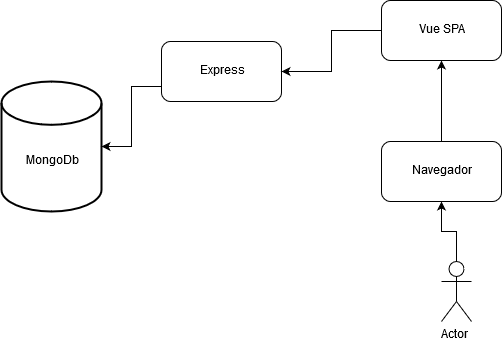

The diagram above was exported from draw.io. Its source (the exported page's mxGraphModel, read from the mxfile embedded in the PNG):
<mxGraphModel dx="1027" dy="448" grid="1" gridSize="10" guides="1" tooltips="1" connect="1" arrows="1" fold="1" page="1" pageScale="1" pageWidth="827" pageHeight="1169" math="0" shadow="0">
  <root>
    <mxCell id="gPeLCEUyb5PO2amIPDrz-0" />
    <mxCell id="gPeLCEUyb5PO2amIPDrz-1" parent="gPeLCEUyb5PO2amIPDrz-0" />
    <mxCell id="gPeLCEUyb5PO2amIPDrz-2" value="" style="strokeWidth=2;html=1;shape=mxgraph.flowchart.database;whiteSpace=wrap;" vertex="1" parent="gPeLCEUyb5PO2amIPDrz-1">
      <mxGeometry x="100" y="110" width="100" height="130" as="geometry" />
    </mxCell>
    <mxCell id="gPeLCEUyb5PO2amIPDrz-3" value="MongoDb" style="text;html=1;strokeColor=none;fillColor=none;align=center;verticalAlign=middle;whiteSpace=wrap;rounded=0;" vertex="1" parent="gPeLCEUyb5PO2amIPDrz-1">
      <mxGeometry x="130" y="180" width="40" height="20" as="geometry" />
    </mxCell>
    <mxCell id="9kaFtnx2n02_tqRdoBnJ-2" style="edgeStyle=orthogonalEdgeStyle;rounded=0;orthogonalLoop=1;jettySize=auto;html=1;exitX=0.5;exitY=0;exitDx=0;exitDy=0;exitPerimeter=0;" edge="1" parent="gPeLCEUyb5PO2amIPDrz-1" source="gPeLCEUyb5PO2amIPDrz-4" target="9kaFtnx2n02_tqRdoBnJ-0">
      <mxGeometry relative="1" as="geometry" />
    </mxCell>
    <mxCell id="gPeLCEUyb5PO2amIPDrz-4" value="Actor" style="shape=umlActor;verticalLabelPosition=bottom;labelBackgroundColor=#ffffff;verticalAlign=top;html=1;outlineConnect=0;" vertex="1" parent="gPeLCEUyb5PO2amIPDrz-1">
      <mxGeometry x="540" y="290" width="30" height="60" as="geometry" />
    </mxCell>
    <mxCell id="gPeLCEUyb5PO2amIPDrz-8" style="edgeStyle=orthogonalEdgeStyle;rounded=0;orthogonalLoop=1;jettySize=auto;html=1;exitX=0;exitY=0.75;exitDx=0;exitDy=0;" edge="1" parent="gPeLCEUyb5PO2amIPDrz-1" source="gPeLCEUyb5PO2amIPDrz-6" target="gPeLCEUyb5PO2amIPDrz-2">
      <mxGeometry relative="1" as="geometry" />
    </mxCell>
    <mxCell id="gPeLCEUyb5PO2amIPDrz-6" value="Express" style="rounded=1;whiteSpace=wrap;html=1;" vertex="1" parent="gPeLCEUyb5PO2amIPDrz-1">
      <mxGeometry x="260" y="70" width="120" height="60" as="geometry" />
    </mxCell>
    <mxCell id="9kaFtnx2n02_tqRdoBnJ-3" style="edgeStyle=orthogonalEdgeStyle;rounded=0;orthogonalLoop=1;jettySize=auto;html=1;exitX=0.5;exitY=0;exitDx=0;exitDy=0;" edge="1" parent="gPeLCEUyb5PO2amIPDrz-1" source="9kaFtnx2n02_tqRdoBnJ-0" target="9kaFtnx2n02_tqRdoBnJ-1">
      <mxGeometry relative="1" as="geometry" />
    </mxCell>
    <mxCell id="9kaFtnx2n02_tqRdoBnJ-0" value="Navegador" style="rounded=1;whiteSpace=wrap;html=1;" vertex="1" parent="gPeLCEUyb5PO2amIPDrz-1">
      <mxGeometry x="480" y="170" width="120" height="60" as="geometry" />
    </mxCell>
    <mxCell id="9kaFtnx2n02_tqRdoBnJ-4" style="edgeStyle=orthogonalEdgeStyle;rounded=0;orthogonalLoop=1;jettySize=auto;html=1;exitX=0;exitY=0.5;exitDx=0;exitDy=0;" edge="1" parent="gPeLCEUyb5PO2amIPDrz-1" source="9kaFtnx2n02_tqRdoBnJ-1" target="gPeLCEUyb5PO2amIPDrz-6">
      <mxGeometry relative="1" as="geometry" />
    </mxCell>
    <mxCell id="9kaFtnx2n02_tqRdoBnJ-1" value="Vue SPA" style="rounded=1;whiteSpace=wrap;html=1;" vertex="1" parent="gPeLCEUyb5PO2amIPDrz-1">
      <mxGeometry x="480" y="29" width="120" height="60" as="geometry" />
    </mxCell>
  </root>
</mxGraphModel>